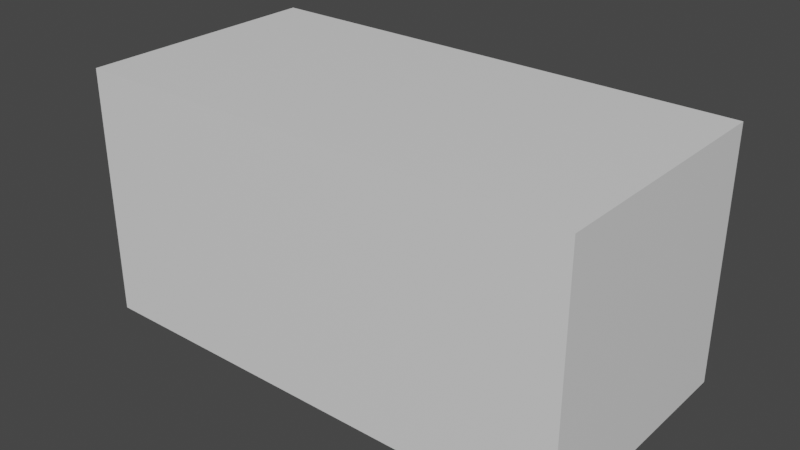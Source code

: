 # Source: ladrillo.blend  (saved by Blender 4.0.36; exported with 4.5.12 LTS)
import bpy
from mathutils import Matrix  # noqa: F401  (used for matrix-valued properties, if any)

bpy.ops.wm.read_factory_settings(use_empty=True)
scene = bpy.context.scene
scene.name = 'Scene'

# ---- collections
col_collection = bpy.data.collections.new('Collection'); scene.collection.children.link(col_collection)

# ---- materials (node trees are filled in below, after node groups)
mat_material = bpy.data.materials.new('Material')
mat_material.alpha_threshold = 0.0
mat_material.use_transparent_shadow = False
mat_material.roughness = 0.5
mat_material.line_color = (0.0, 0.0, 0.0, 1.0)

# ---- material node trees
mat_material.use_nodes = True; mat_material.node_tree.nodes.clear()
_N = mat_material.node_tree.nodes; _L = mat_material.node_tree.links
n0 = _N.new('ShaderNodeOutputMaterial'); n0.name = 'Material Output'; n0.location = (300, 300)
n1 = _N.new('ShaderNodeBsdfPrincipled'); n1.name = 'Principled BSDF'; n1.location = (10, 300)
n1.distribution = 'GGX'
n1.subsurface_method = 'RANDOM_WALK_SKIN'
n1.inputs[3].default_value = 1.45
n1.inputs[27].default_value = (0.0, 0.0, 0.0, 1.0)
n1.inputs[28].default_value = 1.0
_L.new(n1.outputs[0], n0.inputs[0])
n0.is_active_output = True

# ---- world
world_world = bpy.data.worlds.new('World'); scene.world = world_world
world_world.use_nodes = True; world_world.node_tree.nodes.clear()
_N = world_world.node_tree.nodes; _L = world_world.node_tree.links
n0 = _N.new('ShaderNodeOutputWorld'); n0.name = 'World Output'; n0.location = (300, 300)
n1 = _N.new('ShaderNodeBackground'); n1.name = 'Background'; n1.location = (10, 300)
n1.inputs[0].default_value = (0.05088, 0.05088, 0.05088, 1.0)
_L.new(n1.outputs[0], n0.inputs[0])
n0.is_active_output = True
world_world.color = (0.05088, 0.05088, 0.05088)
world_world.use_sun_shadow = False
world_world.sun_shadow_jitter_overblur = 0.0

# ---- meshes
me_cube = bpy.data.meshes.new('Cube')
me_cube.from_pydata([(1.0, 1.0, 1.0), (1.0, 1.0, -1.0), (1.0, -1.0, 1.0), (1.0, -1.0, -1.0), (-1.0, 1.0, 1.0), (-1.0, 1.0, -1.0), (-1.0, -1.0, 1.0), (-1.0, -1.0, -1.0)], [], [(0, 4, 6, 2), (3, 2, 6, 7), (7, 6, 4, 5), (5, 1, 3, 7), (1, 0, 2, 3), (5, 4, 0, 1)])
_uv = me_cube.uv_layers.new(name='UVMap')
_uv.uv.foreach_set('vector', [0.625, 0.5, 0.875, 0.5, 0.875, 0.75, 0.625, 0.75, 0.375, 0.75, 0.625, 0.75, 0.625, 1.0, 0.375, 1.0, 0.375, 0.0, 0.625, 0.0, 0.625, 0.25, 0.375, 0.25, 0.125, 0.5, 0.375, 0.5, 0.375, 0.75, 0.125, 0.75, 0.375, 0.5, 0.625, 0.5, 0.625, 0.75, 0.375, 0.75, 0.375, 0.25, 0.625, 0.25, 0.625, 0.5, 0.375, 0.5])
me_cube.materials.append(mat_material)
me_cube.use_mirror_vertex_groups = False
me_cube.update()

# ---- objects
ob_cube = bpy.data.objects.new('Cube', me_cube)

# ---- transforms, parenting, visibility, modifiers, constraints
ob_cube.location = (0.0, 0.0, 0.5)
ob_cube.scale = (1.0, 0.5, 0.5)
ob_cube.lock_rotations_4d = False
ob_cube.empty_display_type = 'ARROWS'
ob_cube.lineart.crease_threshold = 0.0

# ---- collection membership
col_collection.objects.link(ob_cube)

# ---- scene / render settings (as saved in the file)
scene.frame_start = 1; scene.frame_end = 250; scene.frame_set(1)
scene.render.engine = 'BLENDER_EEVEE_NEXT'
scene.cycles.sampling_pattern = 'TABULATED_SOBOL'
scene.view_settings.view_transform = 'Filmic'
bpy.context.view_layer.update()

# ---- added for rendering (the .blend has no active camera and no usable light): camera, sun
cam_auto = bpy.data.cameras.new('AutoCamera')
cam_auto.lens = 50.0
cam_auto.sensor_width = 36.0
cam_auto.clip_end = 1000.0
ob_auto_camera = bpy.data.objects.new('AutoCamera', cam_auto)
scene.collection.objects.link(ob_auto_camera)
ob_auto_camera.location = (2.26633, -2.71959, 2.31306)
ob_auto_camera.rotation_euler = (1.09748, -7.21219e-08, 0.694738)
scene.camera = ob_auto_camera
light_auto_sun = bpy.data.lights.new('AutoSun', 'SUN')
light_auto_sun.energy = 3.0
light_auto_sun.angle = 0.0523599
ob_auto_sun = bpy.data.objects.new('AutoSun', light_auto_sun)
scene.collection.objects.link(ob_auto_sun)
ob_auto_sun.rotation_euler = (0.872665, 0.174533, 0.523599)
bpy.context.view_layer.update()
